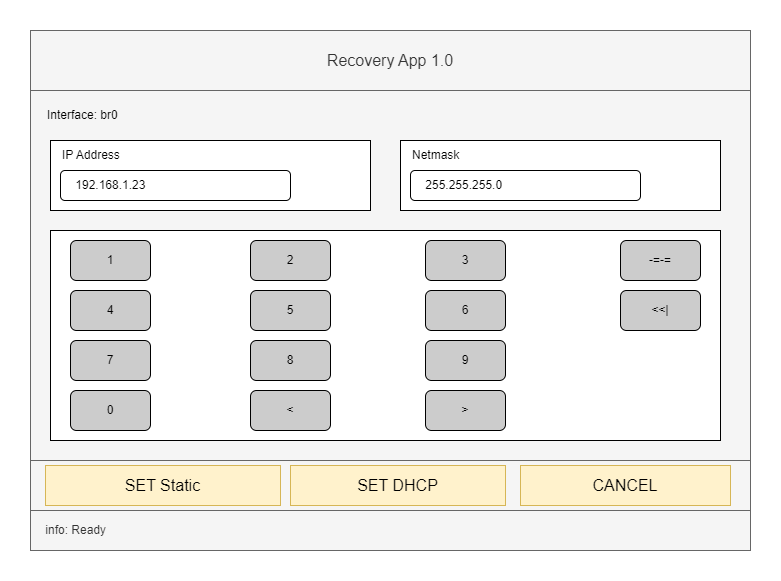

The diagram above was exported from draw.io. Its source (the exported page's mxGraphModel, read from the mxfile embedded in the PNG):
<mxGraphModel dx="946" dy="613" grid="1" gridSize="10" guides="1" tooltips="1" connect="1" arrows="1" fold="1" page="1" pageScale="1" pageWidth="850" pageHeight="1100" math="0" shadow="0">
  <root>
    <mxCell id="0" />
    <mxCell id="1" parent="0" />
    <mxCell id="1g5rWVCfG-hTQ_V3vgPB-1" value="" style="rounded=0;whiteSpace=wrap;html=1;fillColor=#f5f5f5;fontColor=#333333;strokeColor=#666666;" parent="1" vertex="1">
      <mxGeometry x="80" y="120" width="720" height="520" as="geometry" />
    </mxCell>
    <mxCell id="1g5rWVCfG-hTQ_V3vgPB-2" value="&lt;font style=&quot;font-size: 16px;&quot;&gt;Recovery App 1.0&lt;/font&gt;" style="rounded=0;whiteSpace=wrap;html=1;fillColor=#f5f5f5;fontColor=#333333;strokeColor=#666666;" parent="1" vertex="1">
      <mxGeometry x="80" y="120" width="720" height="60" as="geometry" />
    </mxCell>
    <mxCell id="1g5rWVCfG-hTQ_V3vgPB-12" value="" style="rounded=0;whiteSpace=wrap;html=1;align=left;fillColor=#f5f5f5;fontColor=#333333;strokeColor=#666666;" parent="1" vertex="1">
      <mxGeometry x="80" y="550" width="720" height="50" as="geometry" />
    </mxCell>
    <mxCell id="7b32lCPe6VXsWNGeD_DS-4" value="SET Static" style="rounded=0;whiteSpace=wrap;html=1;fontSize=16;fillColor=#fff2cc;strokeColor=#d6b656;" parent="1" vertex="1">
      <mxGeometry x="95" y="555" width="235" height="40" as="geometry" />
    </mxCell>
    <mxCell id="7b32lCPe6VXsWNGeD_DS-5" value="CANCEL" style="rounded=0;whiteSpace=wrap;html=1;fontSize=16;fillColor=#fff2cc;strokeColor=#d6b656;" parent="1" vertex="1">
      <mxGeometry x="570" y="555" width="210" height="40" as="geometry" />
    </mxCell>
    <mxCell id="VdmtS0ppOL7dY6fhkQpP-2" value="&amp;nbsp; &amp;nbsp; info: Ready" style="rounded=0;whiteSpace=wrap;html=1;fillColor=#f5f5f5;strokeColor=#666666;align=left;fontColor=#333333;" parent="1" vertex="1">
      <mxGeometry x="80" y="600" width="720" height="40" as="geometry" />
    </mxCell>
    <mxCell id="AS6TJf64cRT36el1oNa_-1" value="SET DHCP" style="rounded=0;whiteSpace=wrap;html=1;fontSize=16;fillColor=#fff2cc;strokeColor=#d6b656;" vertex="1" parent="1">
      <mxGeometry x="340" y="555" width="215" height="40" as="geometry" />
    </mxCell>
    <mxCell id="AS6TJf64cRT36el1oNa_-2" value="Interface: br0" style="text;html=1;strokeColor=none;fillColor=none;align=left;verticalAlign=middle;whiteSpace=wrap;rounded=0;" vertex="1" parent="1">
      <mxGeometry x="95" y="190" width="205" height="30" as="geometry" />
    </mxCell>
    <mxCell id="AS6TJf64cRT36el1oNa_-3" value="" style="rounded=0;whiteSpace=wrap;html=1;" vertex="1" parent="1">
      <mxGeometry x="100" y="230" width="320" height="70" as="geometry" />
    </mxCell>
    <mxCell id="AS6TJf64cRT36el1oNa_-4" value="" style="rounded=0;whiteSpace=wrap;html=1;" vertex="1" parent="1">
      <mxGeometry x="450" y="230" width="320" height="70" as="geometry" />
    </mxCell>
    <mxCell id="AS6TJf64cRT36el1oNa_-5" value="IP Address" style="text;html=1;strokeColor=none;fillColor=none;align=left;verticalAlign=middle;whiteSpace=wrap;rounded=0;" vertex="1" parent="1">
      <mxGeometry x="110" y="230" width="80" height="30" as="geometry" />
    </mxCell>
    <mxCell id="AS6TJf64cRT36el1oNa_-6" value="Netmask" style="text;html=1;strokeColor=none;fillColor=none;align=left;verticalAlign=middle;whiteSpace=wrap;rounded=0;" vertex="1" parent="1">
      <mxGeometry x="460" y="230" width="80" height="30" as="geometry" />
    </mxCell>
    <mxCell id="AS6TJf64cRT36el1oNa_-7" value="&amp;nbsp; &amp;nbsp; 192.168.1.23" style="rounded=1;whiteSpace=wrap;html=1;align=left;" vertex="1" parent="1">
      <mxGeometry x="110" y="260" width="230" height="30" as="geometry" />
    </mxCell>
    <mxCell id="AS6TJf64cRT36el1oNa_-8" value="&amp;nbsp; &amp;nbsp; 255.255.255.0" style="rounded=1;whiteSpace=wrap;html=1;align=left;" vertex="1" parent="1">
      <mxGeometry x="460" y="260" width="230" height="30" as="geometry" />
    </mxCell>
    <mxCell id="AS6TJf64cRT36el1oNa_-9" value="" style="rounded=0;whiteSpace=wrap;html=1;" vertex="1" parent="1">
      <mxGeometry x="100" y="320" width="670" height="210" as="geometry" />
    </mxCell>
    <mxCell id="AS6TJf64cRT36el1oNa_-10" value="1" style="rounded=1;whiteSpace=wrap;html=1;fillColor=#CCCCCC;" vertex="1" parent="1">
      <mxGeometry x="120" y="330" width="80" height="40" as="geometry" />
    </mxCell>
    <mxCell id="AS6TJf64cRT36el1oNa_-11" value="4" style="rounded=1;whiteSpace=wrap;html=1;fillColor=#CCCCCC;" vertex="1" parent="1">
      <mxGeometry x="120" y="380" width="80" height="40" as="geometry" />
    </mxCell>
    <mxCell id="AS6TJf64cRT36el1oNa_-12" value="7" style="rounded=1;whiteSpace=wrap;html=1;fillColor=#CCCCCC;" vertex="1" parent="1">
      <mxGeometry x="120" y="430" width="80" height="40" as="geometry" />
    </mxCell>
    <mxCell id="AS6TJf64cRT36el1oNa_-14" value="2" style="rounded=1;whiteSpace=wrap;html=1;fillColor=#CCCCCC;" vertex="1" parent="1">
      <mxGeometry x="300" y="330" width="80" height="40" as="geometry" />
    </mxCell>
    <mxCell id="AS6TJf64cRT36el1oNa_-15" value="5" style="rounded=1;whiteSpace=wrap;html=1;fillColor=#CCCCCC;" vertex="1" parent="1">
      <mxGeometry x="300" y="380" width="80" height="40" as="geometry" />
    </mxCell>
    <mxCell id="AS6TJf64cRT36el1oNa_-16" value="8" style="rounded=1;whiteSpace=wrap;html=1;fillColor=#CCCCCC;" vertex="1" parent="1">
      <mxGeometry x="300" y="430" width="80" height="40" as="geometry" />
    </mxCell>
    <mxCell id="AS6TJf64cRT36el1oNa_-17" value="0" style="rounded=1;whiteSpace=wrap;html=1;fillColor=#CCCCCC;" vertex="1" parent="1">
      <mxGeometry x="120" y="480" width="80" height="40" as="geometry" />
    </mxCell>
    <mxCell id="AS6TJf64cRT36el1oNa_-18" value="3" style="rounded=1;whiteSpace=wrap;html=1;fillColor=#CCCCCC;" vertex="1" parent="1">
      <mxGeometry x="475" y="330" width="80" height="40" as="geometry" />
    </mxCell>
    <mxCell id="AS6TJf64cRT36el1oNa_-19" value="6" style="rounded=1;whiteSpace=wrap;html=1;fillColor=#CCCCCC;" vertex="1" parent="1">
      <mxGeometry x="475" y="380" width="80" height="40" as="geometry" />
    </mxCell>
    <mxCell id="AS6TJf64cRT36el1oNa_-20" value="9" style="rounded=1;whiteSpace=wrap;html=1;fillColor=#CCCCCC;" vertex="1" parent="1">
      <mxGeometry x="475" y="430" width="80" height="40" as="geometry" />
    </mxCell>
    <mxCell id="AS6TJf64cRT36el1oNa_-21" value="&amp;lt;" style="rounded=1;whiteSpace=wrap;html=1;fillColor=#CCCCCC;" vertex="1" parent="1">
      <mxGeometry x="300" y="480" width="80" height="40" as="geometry" />
    </mxCell>
    <mxCell id="AS6TJf64cRT36el1oNa_-22" value="-=-=" style="rounded=1;whiteSpace=wrap;html=1;fillColor=#CCCCCC;" vertex="1" parent="1">
      <mxGeometry x="670" y="330" width="80" height="40" as="geometry" />
    </mxCell>
    <mxCell id="AS6TJf64cRT36el1oNa_-24" value="&amp;lt;&amp;lt;|" style="rounded=1;whiteSpace=wrap;html=1;fillColor=#CCCCCC;" vertex="1" parent="1">
      <mxGeometry x="670" y="380" width="80" height="40" as="geometry" />
    </mxCell>
    <mxCell id="AS6TJf64cRT36el1oNa_-25" value="&amp;gt;" style="rounded=1;whiteSpace=wrap;html=1;fillColor=#CCCCCC;" vertex="1" parent="1">
      <mxGeometry x="475" y="480" width="80" height="40" as="geometry" />
    </mxCell>
  </root>
</mxGraphModel>